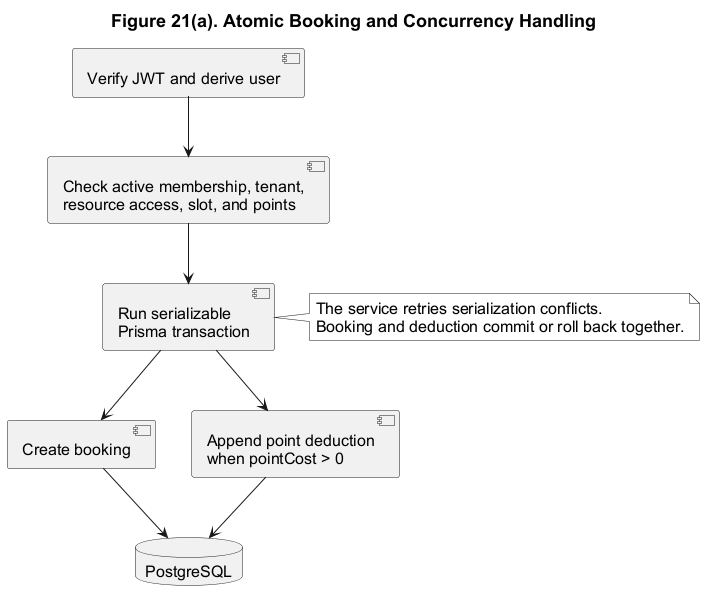

The diagram above was rendered by PlantUML. Its source (embedded in the PNG):
@startuml
title Figure 21(a). Atomic Booking and Concurrency Handling
top to bottom direction

skinparam monochrome true
skinparam backgroundColor white
skinparam defaultFontName Arial
skinparam defaultFontSize 16
skinparam ArrowFontSize 14
skinparam TitleFontSize 18
skinparam shadowing false

component "Verify JWT and derive user" as Authenticate
component "Check active membership, tenant,\nresource access, slot, and points" as Validate
component "Run serializable\nPrisma transaction" as Transaction
component "Create booking" as Booking
component "Append point deduction\nwhen pointCost > 0" as Deduction
database "PostgreSQL" as Database

Authenticate -down-> Validate
Validate -down-> Transaction
Transaction -down-> Booking
Transaction -down-> Deduction
Booking -down-> Database
Deduction -down-> Database

note right of Transaction
The service retries serialization conflicts.
Booking and deduction commit or roll back together.
end note
@enduml